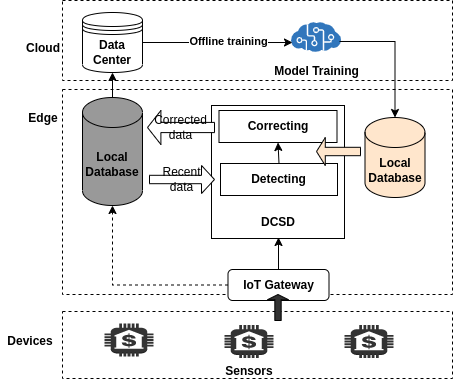

The diagram above was exported from draw.io. Its source (the exported page's mxGraphModel, read from the mxfile embedded in the PNG):
<mxGraphModel dx="1342" dy="864" grid="0" gridSize="10" guides="1" tooltips="1" connect="1" arrows="1" fold="1" page="1" pageScale="1" pageWidth="827" pageHeight="1169" math="0" shadow="0">
  <root>
    <mxCell id="0" />
    <mxCell id="1" parent="0" />
    <mxCell id="WwEmX5JR5hHVtZJEq23p-1" value="" style="rounded=0;whiteSpace=wrap;html=1;strokeColor=#000000;fillColor=#FFFFFF;gradientColor=none;dashed=1;" vertex="1" parent="1">
      <mxGeometry x="165" y="105" width="390" height="80" as="geometry" />
    </mxCell>
    <mxCell id="WwEmX5JR5hHVtZJEq23p-2" value="" style="rounded=0;whiteSpace=wrap;html=1;strokeColor=#000000;fillColor=#FFFFFF;gradientColor=none;dashed=1;" vertex="1" parent="1">
      <mxGeometry x="165" y="194" width="390" height="205" as="geometry" />
    </mxCell>
    <mxCell id="WwEmX5JR5hHVtZJEq23p-3" value="" style="rounded=0;whiteSpace=wrap;html=1;strokeColor=#000000;fillColor=#FFFFFF;gradientColor=none;dashed=1;" vertex="1" parent="1">
      <mxGeometry x="165" y="416" width="390" height="67" as="geometry" />
    </mxCell>
    <mxCell id="WwEmX5JR5hHVtZJEq23p-4" value="&lt;b&gt;Data Center&lt;/b&gt;" style="shape=datastore;whiteSpace=wrap;html=1;strokeColor=#000000;fillColor=#FFFFFF;gradientColor=none;" vertex="1" parent="1">
      <mxGeometry x="185" y="117" width="60" height="60" as="geometry" />
    </mxCell>
    <mxCell id="WwEmX5JR5hHVtZJEq23p-7" value="&lt;b&gt;Model Training&lt;/b&gt;" style="text;html=1;strokeColor=none;fillColor=none;align=center;verticalAlign=middle;whiteSpace=wrap;rounded=0;" vertex="1" parent="1">
      <mxGeometry x="368.5" y="161" width="101" height="30" as="geometry" />
    </mxCell>
    <mxCell id="WwEmX5JR5hHVtZJEq23p-8" value="&lt;b&gt;Cloud&lt;/b&gt;" style="text;html=1;strokeColor=none;fillColor=none;align=center;verticalAlign=middle;whiteSpace=wrap;rounded=0;" vertex="1" parent="1">
      <mxGeometry x="116" y="138" width="60" height="30" as="geometry" />
    </mxCell>
    <mxCell id="WwEmX5JR5hHVtZJEq23p-9" value="&lt;b&gt;Edge&lt;/b&gt;" style="text;html=1;strokeColor=none;fillColor=none;align=center;verticalAlign=middle;whiteSpace=wrap;rounded=0;" vertex="1" parent="1">
      <mxGeometry x="116" y="208" width="60" height="30" as="geometry" />
    </mxCell>
    <mxCell id="WwEmX5JR5hHVtZJEq23p-10" value="&lt;b&gt;Devices&lt;/b&gt;" style="text;html=1;strokeColor=none;fillColor=none;align=center;verticalAlign=middle;whiteSpace=wrap;rounded=0;" vertex="1" parent="1">
      <mxGeometry x="103" y="431" width="60" height="30" as="geometry" />
    </mxCell>
    <mxCell id="WwEmX5JR5hHVtZJEq23p-11" value="&lt;b&gt;Local Database&lt;/b&gt;" style="shape=cylinder3;whiteSpace=wrap;html=1;boundedLbl=1;backgroundOutline=1;size=15;strokeColor=#000000;fillColor=#999999;gradientColor=none;" vertex="1" parent="1">
      <mxGeometry x="185" y="202" width="60" height="108" as="geometry" />
    </mxCell>
    <mxCell id="WwEmX5JR5hHVtZJEq23p-12" value="" style="whiteSpace=wrap;html=1;aspect=fixed;strokeColor=#000000;fillColor=#FFFFFF;gradientColor=none;" vertex="1" parent="1">
      <mxGeometry x="314" y="210" width="133" height="133" as="geometry" />
    </mxCell>
    <mxCell id="WwEmX5JR5hHVtZJEq23p-13" value="&lt;b&gt;Local Database&lt;/b&gt;" style="shape=cylinder3;whiteSpace=wrap;html=1;boundedLbl=1;backgroundOutline=1;size=15;strokeColor=#000000;fillColor=#FFE6CC;gradientColor=none;" vertex="1" parent="1">
      <mxGeometry x="467.5" y="222" width="60" height="80" as="geometry" />
    </mxCell>
    <mxCell id="WwEmX5JR5hHVtZJEq23p-14" value="&lt;b&gt;Correcting&lt;/b&gt;" style="rounded=0;whiteSpace=wrap;html=1;strokeColor=#000000;fillColor=#FFFFFF;gradientColor=none;" vertex="1" parent="1">
      <mxGeometry x="321.5" y="215" width="118" height="32" as="geometry" />
    </mxCell>
    <mxCell id="WwEmX5JR5hHVtZJEq23p-15" value="&lt;b&gt;Detecting&lt;/b&gt;" style="rounded=0;whiteSpace=wrap;html=1;strokeColor=#000000;fillColor=#FFFFFF;gradientColor=none;" vertex="1" parent="1">
      <mxGeometry x="323" y="268" width="117" height="32" as="geometry" />
    </mxCell>
    <mxCell id="WwEmX5JR5hHVtZJEq23p-16" value="&lt;b&gt;DCSD&lt;/b&gt;" style="text;html=1;strokeColor=none;fillColor=none;align=center;verticalAlign=middle;whiteSpace=wrap;rounded=0;" vertex="1" parent="1">
      <mxGeometry x="351" y="312" width="60" height="30" as="geometry" />
    </mxCell>
    <mxCell id="WwEmX5JR5hHVtZJEq23p-17" value="&lt;b&gt;IoT Gateway&lt;/b&gt;" style="rounded=1;whiteSpace=wrap;html=1;strokeColor=#000000;fillColor=#FFFFFF;gradientColor=none;" vertex="1" parent="1">
      <mxGeometry x="330.5" y="374" width="101" height="31" as="geometry" />
    </mxCell>
    <mxCell id="WwEmX5JR5hHVtZJEq23p-18" value="" style="sketch=0;aspect=fixed;html=1;points=[];align=center;image;fontSize=12;image=img/lib/mscae/Cognitive_Services.svg;strokeColor=#000000;fillColor=#FFFFFF;gradientColor=none;imageBackground=none;" vertex="1" parent="1">
      <mxGeometry x="394" y="127" width="50" height="30" as="geometry" />
    </mxCell>
    <mxCell id="WwEmX5JR5hHVtZJEq23p-19" value="" style="endArrow=classic;html=1;rounded=0;entryX=0.5;entryY=1;entryDx=0;entryDy=0;exitX=0.5;exitY=0;exitDx=0;exitDy=0;" edge="1" parent="1" source="WwEmX5JR5hHVtZJEq23p-17" target="WwEmX5JR5hHVtZJEq23p-16">
      <mxGeometry width="50" height="50" relative="1" as="geometry">
        <mxPoint x="372" y="373" as="sourcePoint" />
        <mxPoint x="422" y="323" as="targetPoint" />
      </mxGeometry>
    </mxCell>
    <mxCell id="WwEmX5JR5hHVtZJEq23p-29" value="Recent data" style="shape=singleArrow;whiteSpace=wrap;html=1;strokeColor=#000000;fillColor=#FFFFFF;gradientColor=none;" vertex="1" parent="1">
      <mxGeometry x="252" y="270" width="65" height="28" as="geometry" />
    </mxCell>
    <mxCell id="WwEmX5JR5hHVtZJEq23p-30" value="Corrected data" style="shape=singleArrow;direction=west;whiteSpace=wrap;html=1;strokeColor=#000000;fillColor=#FFFFFF;gradientColor=none;" vertex="1" parent="1">
      <mxGeometry x="250" y="215" width="67" height="34" as="geometry" />
    </mxCell>
    <mxCell id="WwEmX5JR5hHVtZJEq23p-31" value="" style="endArrow=classic;html=1;rounded=0;exitX=0;exitY=0.5;exitDx=0;exitDy=0;entryX=0.5;entryY=1;entryDx=0;entryDy=0;entryPerimeter=0;edgeStyle=orthogonalEdgeStyle;dashed=1;" edge="1" parent="1" source="WwEmX5JR5hHVtZJEq23p-17" target="WwEmX5JR5hHVtZJEq23p-11">
      <mxGeometry width="50" height="50" relative="1" as="geometry">
        <mxPoint x="257" y="393" as="sourcePoint" />
        <mxPoint x="307" y="343" as="targetPoint" />
      </mxGeometry>
    </mxCell>
    <mxCell id="WwEmX5JR5hHVtZJEq23p-34" value="" style="endArrow=classic;html=1;rounded=0;exitX=0.5;exitY=0;exitDx=0;exitDy=0;entryX=0.5;entryY=1;entryDx=0;entryDy=0;" edge="1" parent="1" source="WwEmX5JR5hHVtZJEq23p-15" target="WwEmX5JR5hHVtZJEq23p-14">
      <mxGeometry width="50" height="50" relative="1" as="geometry">
        <mxPoint x="383" y="320" as="sourcePoint" />
        <mxPoint x="433" y="270" as="targetPoint" />
      </mxGeometry>
    </mxCell>
    <mxCell id="WwEmX5JR5hHVtZJEq23p-35" value="" style="shape=singleArrow;direction=west;whiteSpace=wrap;html=1;strokeColor=#000000;fillColor=#FFE6CC;gradientColor=none;" vertex="1" parent="1">
      <mxGeometry x="419" y="242" width="44" height="28" as="geometry" />
    </mxCell>
    <mxCell id="WwEmX5JR5hHVtZJEq23p-36" value="" style="endArrow=classic;html=1;rounded=0;exitX=0.5;exitY=0;exitDx=0;exitDy=0;exitPerimeter=0;entryX=0.5;entryY=1;entryDx=0;entryDy=0;" edge="1" parent="1" source="WwEmX5JR5hHVtZJEq23p-11" target="WwEmX5JR5hHVtZJEq23p-4">
      <mxGeometry width="50" height="50" relative="1" as="geometry">
        <mxPoint x="216" y="235" as="sourcePoint" />
        <mxPoint x="266" y="185" as="targetPoint" />
      </mxGeometry>
    </mxCell>
    <mxCell id="WwEmX5JR5hHVtZJEq23p-37" value="" style="endArrow=classic;html=1;rounded=0;exitX=1;exitY=0.5;exitDx=0;exitDy=0;entryX=0.02;entryY=0.667;entryDx=0;entryDy=0;entryPerimeter=0;" edge="1" parent="1" source="WwEmX5JR5hHVtZJEq23p-4" target="WwEmX5JR5hHVtZJEq23p-18">
      <mxGeometry width="50" height="50" relative="1" as="geometry">
        <mxPoint x="342" y="190" as="sourcePoint" />
        <mxPoint x="392" y="140" as="targetPoint" />
      </mxGeometry>
    </mxCell>
    <mxCell id="WwEmX5JR5hHVtZJEq23p-38" value="&lt;b&gt;Offline training&lt;/b&gt;" style="edgeLabel;html=1;align=center;verticalAlign=middle;resizable=0;points=[];" vertex="1" connectable="0" parent="WwEmX5JR5hHVtZJEq23p-37">
      <mxGeometry x="-0.2315" y="-1" relative="1" as="geometry">
        <mxPoint x="28" y="-3" as="offset" />
      </mxGeometry>
    </mxCell>
    <mxCell id="WwEmX5JR5hHVtZJEq23p-39" value="" style="outlineConnect=0;dashed=0;verticalLabelPosition=bottom;verticalAlign=top;align=center;html=1;shape=mxgraph.aws3.bank;fillColor=#333333;gradientColor=none;strokeColor=#000000;" vertex="1" parent="1">
      <mxGeometry x="207" y="428" width="49" height="33" as="geometry" />
    </mxCell>
    <mxCell id="WwEmX5JR5hHVtZJEq23p-40" value="" style="outlineConnect=0;dashed=0;verticalLabelPosition=bottom;verticalAlign=top;align=center;html=1;shape=mxgraph.aws3.bank;fillColor=#333333;gradientColor=none;strokeColor=#000000;" vertex="1" parent="1">
      <mxGeometry x="327" y="429.5" width="49" height="33" as="geometry" />
    </mxCell>
    <mxCell id="WwEmX5JR5hHVtZJEq23p-41" value="" style="outlineConnect=0;dashed=0;verticalLabelPosition=bottom;verticalAlign=top;align=center;html=1;shape=mxgraph.aws3.bank;fillColor=#333333;gradientColor=none;strokeColor=#000000;" vertex="1" parent="1">
      <mxGeometry x="447" y="429.5" width="49" height="33" as="geometry" />
    </mxCell>
    <mxCell id="WwEmX5JR5hHVtZJEq23p-42" value="&lt;b&gt;Sensors&lt;/b&gt;" style="text;html=1;strokeColor=none;fillColor=none;align=center;verticalAlign=middle;whiteSpace=wrap;rounded=0;" vertex="1" parent="1">
      <mxGeometry x="321.5" y="461" width="60" height="30" as="geometry" />
    </mxCell>
    <mxCell id="WwEmX5JR5hHVtZJEq23p-44" value="" style="shape=singleArrow;direction=north;whiteSpace=wrap;html=1;strokeColor=#000000;fillColor=#333333;gradientColor=none;" vertex="1" parent="1">
      <mxGeometry x="370" y="399" width="21" height="26" as="geometry" />
    </mxCell>
    <mxCell id="WwEmX5JR5hHVtZJEq23p-45" value="" style="endArrow=classic;html=1;rounded=0;exitX=0.96;exitY=0.633;exitDx=0;exitDy=0;exitPerimeter=0;entryX=0.5;entryY=0;entryDx=0;entryDy=0;entryPerimeter=0;edgeStyle=orthogonalEdgeStyle;" edge="1" parent="1" source="WwEmX5JR5hHVtZJEq23p-18" target="WwEmX5JR5hHVtZJEq23p-13">
      <mxGeometry width="50" height="50" relative="1" as="geometry">
        <mxPoint x="619" y="209" as="sourcePoint" />
        <mxPoint x="669" y="159" as="targetPoint" />
      </mxGeometry>
    </mxCell>
  </root>
</mxGraphModel>